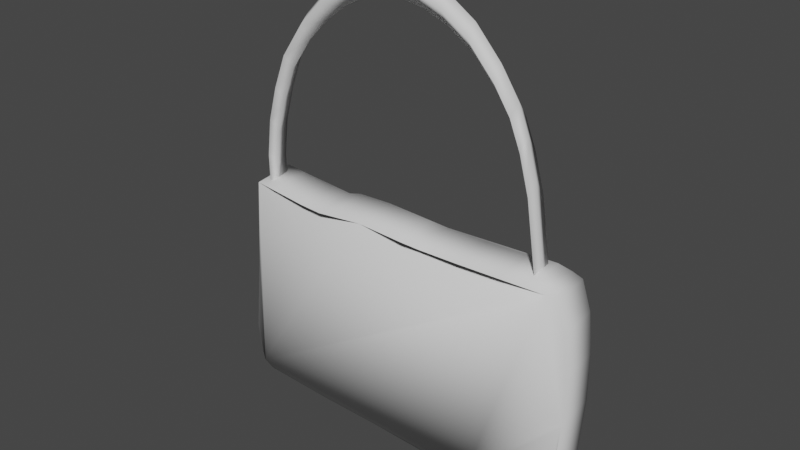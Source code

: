 # Source: handbag.blend  (saved by Blender 2.80.75; exported with 4.5.12 LTS)
import bpy
from mathutils import Matrix  # noqa: F401  (used for matrix-valued properties, if any)

bpy.ops.wm.read_factory_settings(use_empty=True)
scene = bpy.context.scene
scene.name = 'Scene'

# ---- collections
col_collection = bpy.data.collections.new('Collection'); scene.collection.children.link(col_collection)

# ---- world
world_world = bpy.data.worlds.new('World'); scene.world = world_world
world_world.use_nodes = True; world_world.node_tree.nodes.clear()
_N = world_world.node_tree.nodes; _L = world_world.node_tree.links
n0 = _N.new('ShaderNodeOutputWorld'); n0.name = 'World Output'; n0.location = (300, 300)
n1 = _N.new('ShaderNodeBackground'); n1.name = 'Background'; n1.location = (10, 300)
n1.inputs[0].default_value = (0.05088, 0.05088, 0.05088, 1.0)
_L.new(n1.outputs[0], n0.inputs[0])
n0.is_active_output = True
world_world.color = (0.05088, 0.05088, 0.05088)
world_world.use_sun_shadow = False
world_world.sun_shadow_jitter_overblur = 0.0

# ---- meshes
me_cylinder = bpy.data.meshes.new('Cylinder')
me_cylinder.from_pydata([(-0.1314, 0.949, 1.034), (0.1828, 0.9409, 1.012), (0.4277, 0.917, 0.9945), (0.861, 0.8876, 0.9364), (0.8835, 0.8549, 0.9338), (0.894, 0.8017, 0.9272), (0.8865, 0.4454, 0.9901), (0.8715, 0.233, 1.008), (0.8466, 0.04869, 1.012), (0.8045, -0.08971, 1.002), (0.7767, -0.1306, 0.9595), (0.7342, -0.1678, 0.9169), (0.612, -0.1779, 0.8805), (0.4302, -0.1842, 0.8552), (0.2495, -0.1934, 0.8353), (0.179, -0.2135, 0.807), (-0.04722, -0.2232, 0.8096), (-0.2096, -0.2179, 0.8079), (-0.2657, -0.2068, 0.7983), (-0.3849, -0.2038, 0.8124), (-0.5963, -0.1974, 0.8522), (-0.7304, -0.1847, 0.8891), (-0.7476, -0.1608, 0.915), (-0.7616, -0.08953, 0.9377), (-0.7975, 0.04363, 0.9568), (-0.8202, 0.2454, 0.962), (-0.8469, 0.4162, 0.979), (-0.8663, 0.6599, 0.979), (-0.8773, 0.7943, 1.005), (-0.8838, 0.9003, 1.035), (-0.8682, 0.9587, 1.069), (-0.4827, 0.96, 1.052), (0.1823, 0.9127, 1.207), (-0.132, 0.9209, 1.229), (0.4272, 0.8888, 1.189), (0.8605, 0.8594, 1.131), (0.883, 0.8267, 1.129), (0.8935, 0.7735, 1.122), (0.886, 0.4172, 1.185), (0.871, 0.2048, 1.203), (0.8461, 0.0205, 1.207), (0.804, -0.1179, 1.196), (0.7761, -0.1588, 1.154), (0.7336, -0.196, 1.112), (0.6114, -0.2061, 1.075), (0.4297, -0.2124, 1.05), (0.249, -0.2216, 1.03), (0.1785, -0.2417, 1.002), (-0.04774, -0.2514, 1.004), (-0.2101, -0.2461, 1.003), (-0.2662, -0.235, 0.9931), (-0.3854, -0.232, 1.007), (-0.5969, -0.2256, 1.047), (-0.7309, -0.2129, 1.084), (-0.7481, -0.189, 1.11), (-0.7622, -0.1177, 1.132), (-0.798, 0.01543, 1.152), (-0.8207, 0.2172, 1.157), (-0.8474, 0.388, 1.174), (-0.8668, 0.6317, 1.174), (-0.8778, 0.7661, 1.2), (-0.8843, 0.8721, 1.23), (-0.8687, 0.9305, 1.264), (-0.4832, 0.9318, 1.246)], [], [(1, 2, 3, 4, 5, 6, 7, 8, 9, 10, 11, 12, 13, 14, 15, 16, 17, 18, 19, 20, 21, 22, 23, 24, 25, 26, 27, 28, 29, 30, 31, 0), (32, 33, 63, 62, 61, 60, 59, 58, 57, 56, 55, 54, 53, 52, 51, 50, 49, 48, 47, 46, 45, 44, 43, 42, 41, 40, 39, 38, 37, 36, 35, 34), (21, 20, 52, 53), (8, 7, 39, 40), (22, 21, 53, 54), (9, 8, 40, 41), (23, 22, 54, 55), (10, 9, 41, 42), (24, 23, 55, 56), (11, 10, 42, 43), (25, 24, 56, 57), (12, 11, 43, 44), (26, 25, 57, 58), (13, 12, 44, 45), (27, 26, 58, 59), (14, 13, 45, 46), (1, 0, 33, 32), (28, 27, 59, 60), (15, 14, 46, 47), (2, 1, 32, 34), (29, 28, 60, 61), (16, 15, 47, 48), (3, 2, 34, 35), (30, 29, 61, 62), (17, 16, 48, 49), (4, 3, 35, 36), (31, 30, 62, 63), (18, 17, 49, 50), (5, 4, 36, 37), (0, 31, 63, 33), (19, 18, 50, 51), (6, 5, 37, 38), (20, 19, 51, 52), (7, 6, 38, 39)])
me_cylinder.polygons.foreach_set('use_smooth', [True] * 34)
_uv = me_cylinder.uv_layers.new(name='UVMap')
_uv.uv.foreach_set('vector', [0.2968, 0.4854, 0.3418, 0.4717, 0.3833, 0.4496, 0.4197, 0.4197, 0.4496, 0.3833, 0.4717, 0.3418, 0.4854, 0.2968, 0.49, 0.25, 0.4854, 0.2032, 0.4717, 0.1582, 0.4496, 0.1167, 0.4197, 0.08029, 0.3833, 0.05045, 0.3418, 0.02827, 0.2968, 0.01461, 0.25, 0.01, 0.2032, 0.01461, 0.1582, 0.02827, 0.1167, 0.05045, 0.08029, 0.08029, 0.05045, 0.1167, 0.02827, 0.1582, 0.01461, 0.2032, 0.01, 0.25, 0.01461, 0.2968, 0.02827, 0.3418, 0.05045, 0.3833, 0.08029, 0.4197, 0.1167, 0.4496, 0.1582, 0.4717, 0.2032, 0.4854, 0.25, 0.49, 0.2968, 0.4854, 0.25, 0.49, 0.2032, 0.4854, 0.1582, 0.4717, 0.1167, 0.4496, 0.08029, 0.4197, 0.05045, 0.3833, 0.02827, 0.3418, 0.01461, 0.2968, 0.01, 0.25, 0.01461, 0.2032, 0.02827, 0.1582, 0.05045, 0.1167, 0.08029, 0.08029, 0.1167, 0.05045, 0.1582, 0.02827, 0.2032, 0.01461, 0.25, 0.01, 0.2968, 0.01461, 0.3418, 0.02827, 0.3833, 0.05045, 0.4197, 0.08029, 0.4496, 0.1167, 0.4717, 0.1582, 0.4854, 0.2032, 0.49, 0.25, 0.4854, 0.2968, 0.4717, 0.3418, 0.4496, 0.3833, 0.4197, 0.4197, 0.3833, 0.4496, 0.3418, 0.4717, 0.05045, 0.1167, 0.08029, 0.08029, 0.08029, 0.08029, 0.05045, 0.1167, 0.49, 0.25, 0.4854, 0.2968, 0.4854, 0.2968, 0.49, 0.25, 0.02827, 0.1582, 0.05045, 0.1167, 0.05045, 0.1167, 0.02827, 0.1582, 0.4854, 0.2032, 0.49, 0.25, 0.49, 0.25, 0.4854, 0.2032, 0.01461, 0.2032, 0.02827, 0.1582, 0.02827, 0.1582, 0.01461, 0.2032, 0.4717, 0.1582, 0.4854, 0.2032, 0.4854, 0.2032, 0.4717, 0.1582, 0.01, 0.25, 0.01461, 0.2032, 0.01461, 0.2032, 0.01, 0.25, 0.4496, 0.1167, 0.4717, 0.1582, 0.4717, 0.1582, 0.4496, 0.1167, 0.01461, 0.2968, 0.01, 0.25, 0.01, 0.25, 0.01461, 0.2968, 0.4197, 0.08029, 0.4496, 0.1167, 0.4496, 0.1167, 0.4197, 0.08029, 0.02827, 0.3418, 0.01461, 0.2968, 0.01461, 0.2968, 0.02827, 0.3418, 0.3833, 0.05045, 0.4197, 0.08029, 0.4197, 0.08029, 0.3833, 0.05045, 0.05045, 0.3833, 0.02827, 0.3418, 0.02827, 0.3418, 0.05045, 0.3833, 0.3418, 0.02827, 0.3833, 0.05045, 0.3833, 0.05045, 0.3418, 0.02827, 0.2968, 0.4854, 0.25, 0.49, 0.25, 0.49, 0.2968, 0.4854, 0.08029, 0.4197, 0.05045, 0.3833, 0.05045, 0.3833, 0.08029, 0.4197, 0.2968, 0.01461, 0.3418, 0.02827, 0.3418, 0.02827, 0.2968, 0.01461, 0.3418, 0.4717, 0.2968, 0.4854, 0.2968, 0.4854, 0.3418, 0.4717, 0.1167, 0.4496, 0.08029, 0.4197, 0.08029, 0.4197, 0.1167, 0.4496, 0.25, 0.01, 0.2968, 0.01461, 0.2968, 0.01461, 0.25, 0.01, 0.3833, 0.4496, 0.3418, 0.4717, 0.3418, 0.4717, 0.3833, 0.4496, 0.1582, 0.4717, 0.1167, 0.4496, 0.1167, 0.4496, 0.1582, 0.4717, 0.2032, 0.01461, 0.25, 0.01, 0.25, 0.01, 0.2032, 0.01461, 0.4197, 0.4197, 0.3833, 0.4496, 0.3833, 0.4496, 0.4197, 0.4197, 0.2032, 0.4854, 0.1582, 0.4717, 0.1582, 0.4717, 0.2032, 0.4854, 0.1582, 0.02827, 0.2032, 0.01461, 0.2032, 0.01461, 0.1582, 0.02827, 0.4496, 0.3833, 0.4197, 0.4197, 0.4197, 0.4197, 0.4496, 0.3833, 0.25, 0.49, 0.2032, 0.4854, 0.2032, 0.4854, 0.25, 0.49, 0.1167, 0.05045, 0.1582, 0.02827, 0.1582, 0.02827, 0.1167, 0.05045, 0.4717, 0.3418, 0.4496, 0.3833, 0.4496, 0.3833, 0.4717, 0.3418, 0.08029, 0.08029, 0.1167, 0.05045, 0.1167, 0.05045, 0.08029, 0.08029, 0.4854, 0.2968, 0.4717, 0.3418, 0.4717, 0.3418, 0.4854, 0.2968])
me_cylinder.use_remesh_preserve_volume = False
me_cylinder.use_remesh_preserve_attributes = False
me_cylinder.use_mirror_vertex_groups = False
me_cylinder.update()
me_cylinder_001 = bpy.data.meshes.new('Cylinder.001')
me_cylinder_001.from_pydata([(1.008, -0.1617, 1.01), (0.9616, -0.4795, 0.9538), (0.8899, -0.6206, 0.9534), (0.8672, -0.749, 0.8847), (0.746, -0.8531, 0.8829), (0.5661, -0.9633, 0.8858), (0.3798, -1.033, 0.8869), (0.2037, -1.073, 0.8862), (0.02076, -1.091, 0.8862), (-0.1621, -1.073, 0.8862), (-0.3469, -1.024, 0.8872), (-0.5088, -0.9508, 0.8896), (-0.6572, -0.8634, 0.8951), (-0.8058, -0.7357, 0.8983), (-0.8924, -0.6016, 0.9035), (-0.9574, -0.4661, 0.9111), (-0.9859, -0.3196, 0.9162), (-0.9984, -0.175, 0.9352), (1.016, -0.1013, 1.067), (0.9698, -0.4192, 1.011), (0.8981, -0.5602, 1.01), (0.8754, -0.6887, 0.9416), (0.7542, -0.7928, 0.9398), (0.5743, -0.903, 0.9427), (0.388, -0.9729, 0.9439), (0.2119, -1.013, 0.9431), (0.02895, -1.031, 0.9431), (-0.154, -1.013, 0.9431), (-0.3387, -0.9638, 0.9441), (-0.5006, -0.8905, 0.9466), (-0.649, -0.8031, 0.9521), (-0.7976, -0.6754, 0.9552), (-0.8843, -0.5413, 0.9604), (-0.9492, -0.4057, 0.968), (-0.9777, -0.2593, 0.9732), (-0.9902, -0.1146, 0.9922), (0.9665, -0.4363, 0.888), (1.012, -0.1184, 0.9438), (0.8949, -0.5773, 0.8876), (0.8721, -0.7058, 0.8189), (0.7509, -0.8099, 0.8171), (0.571, -0.9201, 0.8201), (0.3847, -0.99, 0.8212), (0.2086, -1.03, 0.8204), (0.02566, -1.048, 0.8204), (-0.1572, -1.03, 0.8204), (-0.342, -0.9809, 0.8214), (-0.5039, -0.9076, 0.8239), (-0.6523, -0.8202, 0.8294), (-0.8009, -0.6925, 0.8325), (-0.8875, -0.5584, 0.8377), (-0.9525, -0.4229, 0.8453), (-0.981, -0.2764, 0.8505), (-0.9935, -0.1317, 0.8695), (0.9747, -0.3759, 0.9449), (1.021, -0.05806, 1.001), (0.903, -0.517, 0.9445), (0.8803, -0.6454, 0.8759), (0.7591, -0.7495, 0.8741), (0.5792, -0.8597, 0.877), (0.3929, -0.9296, 0.8781), (0.2168, -0.9694, 0.8774), (0.03385, -0.9874, 0.8774), (-0.1491, -0.9694, 0.8774), (-0.3338, -0.9206, 0.8784), (-0.4957, -0.8472, 0.8808), (-0.6441, -0.7598, 0.8863), (-0.7927, -0.6321, 0.8895), (-0.8793, -0.498, 0.8946), (-0.9443, -0.3625, 0.9023), (-0.9728, -0.216, 0.9074), (-0.9853, -0.07135, 0.9264)], [], [(9, 27, 26, 8), (10, 28, 27, 9), (11, 29, 28, 10), (12, 30, 29, 11), (13, 31, 30, 12), (14, 32, 31, 13), (1, 19, 18, 0), (15, 33, 32, 14), (2, 20, 19, 1), (16, 34, 33, 15), (3, 21, 20, 2), (17, 35, 34, 16), (4, 22, 21, 3), (5, 23, 22, 4), (6, 24, 23, 5), (7, 25, 24, 6), (8, 26, 25, 7), (45, 44, 62, 63), (46, 45, 63, 64), (47, 46, 64, 65), (48, 47, 65, 66), (49, 48, 66, 67), (50, 49, 67, 68), (36, 37, 55, 54), (51, 50, 68, 69), (38, 36, 54, 56), (52, 51, 69, 70), (39, 38, 56, 57), (53, 52, 70, 71), (40, 39, 57, 58), (41, 40, 58, 59), (42, 41, 59, 60), (43, 42, 60, 61), (44, 43, 61, 62), (12, 11, 47, 48), (26, 27, 63, 62), (13, 12, 48, 49), (27, 28, 64, 63), (14, 13, 49, 50), (0, 18, 55, 37), (1, 0, 37, 36), (28, 29, 65, 64), (15, 14, 50, 51), (2, 1, 36, 38), (29, 30, 66, 65), (16, 15, 51, 52), (3, 2, 38, 39), (30, 31, 67, 66), (17, 16, 52, 53), (4, 3, 39, 40), (31, 32, 68, 67), (18, 19, 54, 55), (5, 4, 40, 41), (32, 33, 69, 68), (19, 20, 56, 54), (6, 5, 41, 42), (33, 34, 70, 69), (20, 21, 57, 56), (7, 6, 42, 43), (34, 35, 71, 70), (21, 22, 58, 57), (35, 17, 53, 71), (8, 7, 43, 44), (22, 23, 59, 58), (9, 8, 44, 45), (23, 24, 60, 59), (10, 9, 45, 46), (24, 25, 61, 60), (11, 10, 46, 47), (25, 26, 62, 61)])
me_cylinder_001.polygons.foreach_set('use_smooth', [True] * 70)
_uv = me_cylinder_001.uv_layers.new(name='UVMap')
_uv.uv.foreach_set('vector', [0.0, 0.0, 0.0, 0.0, 0.0, 0.0, 0.0, 0.0, 0.0, 0.0, 0.0, 0.0, 0.0, 0.0, 0.0, 0.0, 0.0, 0.0, 0.0, 0.0, 0.0, 0.0, 0.0, 0.0, 0.0, 0.0, 0.0, 0.0, 0.0, 0.0, 0.0, 0.0, 0.0, 0.0, 0.0, 0.0, 0.0, 0.0, 0.0, 0.0, 0.0, 0.0, 0.0, 0.0, 0.0, 0.0, 0.0, 0.0, 0.0, 0.0, 0.0, 0.0, 0.0, 0.0, 0.0, 0.0, 0.0, 0.0, 0.0, 0.0, 0.0, 0.0, 0.0, 0.0, 0.0, 0.0, 0.0, 0.0, 0.0, 0.0, 0.0, 0.0, 0.0, 0.0, 0.0, 0.0, 0.0, 0.0, 0.0, 0.0, 0.0, 0.0, 0.0, 0.0, 0.0, 0.0, 0.0, 0.0, 0.0, 0.0, 0.0, 0.0, 0.0, 0.0, 0.0, 0.0, 0.0, 0.0, 0.0, 0.0, 0.0, 0.0, 0.0, 0.0, 0.0, 0.0, 0.0, 0.0, 0.0, 0.0, 0.0, 0.0, 0.0, 0.0, 0.0, 0.0, 0.0, 0.0, 0.0, 0.0, 0.0, 0.0, 0.0, 0.0, 0.0, 0.0, 0.0, 0.0, 0.0, 0.0, 0.0, 0.0, 0.0, 0.0, 0.0, 0.0, 0.0, 0.0, 0.0, 0.0, 0.0, 0.0, 0.0, 0.0, 0.0, 0.0, 0.0, 0.0, 0.0, 0.0, 0.0, 0.0, 0.0, 0.0, 0.0, 0.0, 0.0, 0.0, 0.0, 0.0, 0.0, 0.0, 0.0, 0.0, 0.0, 0.0, 0.0, 0.0, 0.0, 0.0, 0.0, 0.0, 0.0, 0.0, 0.0, 0.0, 0.0, 0.0, 0.0, 0.0, 0.0, 0.0, 0.0, 0.0, 0.0, 0.0, 0.0, 0.0, 0.0, 0.0, 0.0, 0.0, 0.0, 0.0, 0.0, 0.0, 0.0, 0.0, 0.0, 0.0, 0.0, 0.0, 0.0, 0.0, 0.0, 0.0, 0.0, 0.0, 0.0, 0.0, 0.0, 0.0, 0.0, 0.0, 0.0, 0.0, 0.0, 0.0, 0.0, 0.0, 0.0, 0.0, 0.0, 0.0, 0.0, 0.0, 0.0, 0.0, 0.0, 0.0, 0.0, 0.0, 0.0, 0.0, 0.0, 0.0, 0.0, 0.0, 0.0, 0.0, 0.0, 0.0, 0.0, 0.0, 0.0, 0.0, 0.0, 0.0, 0.0, 0.0, 0.0, 0.0, 0.0, 0.0, 0.0, 0.0, 0.0, 0.0, 0.0, 0.0, 0.0, 0.0, 0.0, 0.0, 0.0, 0.0, 0.0, 0.0, 0.0, 0.0, 0.0, 0.0, 0.0, 0.0, 0.0, 0.0, 0.0, 0.0, 0.0, 0.0, 0.0, 0.0, 0.0, 0.0, 0.0, 0.0, 0.0, 0.0, 0.0, 0.0, 0.0, 0.0, 0.0, 0.0, 0.0, 0.0, 0.0, 0.0, 0.0, 0.0, 0.0, 0.0, 0.0, 0.0, 0.0, 0.0, 0.0, 0.0, 0.0, 0.0, 0.0, 0.0, 0.0, 0.0, 0.0, 0.0, 0.0, 0.0, 0.0, 0.0, 0.0, 0.0, 0.0, 0.0, 0.0, 0.0, 0.0, 0.0, 0.0, 0.0, 0.0, 0.0, 0.0, 0.0, 0.0, 0.0, 0.0, 0.0, 0.0, 0.0, 0.0, 0.0, 0.0, 0.0, 0.0, 0.0, 0.0, 0.0, 0.0, 0.0, 0.0, 0.0, 0.0, 0.0, 0.0, 0.0, 0.0, 0.0, 0.0, 0.0, 0.0, 0.0, 0.0, 0.0, 0.0, 0.0, 0.0, 0.0, 0.0, 0.0, 0.0, 0.0, 0.0, 0.0, 0.0, 0.0, 0.0, 0.0, 0.0, 0.0, 0.0, 0.0, 0.0, 0.0, 0.0, 0.0, 0.0, 0.0, 0.0, 0.0, 0.0, 0.0, 0.0, 0.0, 0.0, 0.0, 0.0, 0.0, 0.0, 0.0, 0.0, 0.0, 0.0, 0.0, 0.0, 0.0, 0.0, 0.0, 0.0, 0.0, 0.0, 0.0, 0.0, 0.0, 0.0, 0.0, 0.0, 0.0, 0.0, 0.0, 0.0, 0.0, 0.0, 0.0, 0.0, 0.0, 0.0, 0.0, 0.0, 0.0, 0.0, 0.0, 0.0, 0.0, 0.0, 0.0, 0.0, 0.0, 0.0, 0.0, 0.0, 0.0, 0.0, 0.0, 0.0, 0.0, 0.0, 0.0, 0.0, 0.0, 0.0, 0.0, 0.0, 0.0, 0.0, 0.0, 0.0, 0.0, 0.0, 0.0, 0.0, 0.0, 0.0, 0.0, 0.0, 0.0, 0.0, 0.0, 0.0, 0.0, 0.0, 0.0, 0.0, 0.0, 0.0, 0.0, 0.0, 0.0, 0.0, 0.0, 0.0, 0.0, 0.0, 0.0, 0.0, 0.0, 0.0, 0.0, 0.0, 0.0, 0.0, 0.0, 0.0, 0.0, 0.0, 0.0, 0.0, 0.0, 0.0, 0.0, 0.0, 0.0, 0.0, 0.0, 0.0, 0.0, 0.0, 0.0, 0.0, 0.0, 0.0, 0.0, 0.0, 0.0, 0.0, 0.0, 0.0, 0.0, 0.0, 0.0, 0.0, 0.0, 0.0, 0.0, 0.0, 0.0, 0.0, 0.0, 0.0, 0.0, 0.0, 0.0, 0.0, 0.0, 0.0, 0.0, 0.0, 0.0, 0.0, 0.0, 0.0, 0.0, 0.0, 0.0, 0.0, 0.0, 0.0, 0.0, 0.0, 0.0, 0.0, 0.0, 0.0, 0.0, 0.0, 0.0, 0.0, 0.0, 0.0, 0.0])
me_cylinder_001.use_remesh_preserve_volume = False
me_cylinder_001.use_remesh_preserve_attributes = False
me_cylinder_001.use_mirror_vertex_groups = False
me_cylinder_001.update()

# ---- objects
ob_cylinder = bpy.data.objects.new('Cylinder', me_cylinder)
ob_cylinder_001 = bpy.data.objects.new('Cylinder.001', me_cylinder_001)

# ---- transforms, parenting, visibility, modifiers, constraints
ob_cylinder.location = (0.0, -1.379, 0.0)
ob_cylinder.rotation_euler = (-1.605, -0.0, 0.0)
ob_cylinder.scale = (1.293, 1.293, 1.293)
ob_cylinder.lineart.crease_threshold = 0.0
ob_cylinder_001.location = (0.006028, -1.15, -0.006337)
ob_cylinder_001.rotation_euler = (-1.605, -0.0, 0.0)
ob_cylinder_001.scale = (0.9002, 1.525, 1.111)
ob_cylinder_001.lineart.crease_threshold = 0.0

# ---- collection membership
col_collection.objects.link(ob_cylinder)
col_collection.objects.link(ob_cylinder_001)

# ---- scene / render settings (as saved in the file)
scene.frame_start = 1; scene.frame_end = 250; scene.frame_set(0)
scene.render.engine = 'BLENDER_EEVEE_NEXT'
scene.cycles.use_denoising = False
scene.cycles.samples = 128
scene.cycles.sampling_pattern = 'TABULATED_SOBOL'
scene.cycles.use_adaptive_sampling = False
scene.cycles.use_light_tree = False
scene.view_settings.view_transform = 'Filmic'
bpy.context.view_layer.update()

# ---- added for rendering (the .blend has no active camera and no usable light): camera, sun
cam_auto = bpy.data.cameras.new('AutoCamera')
cam_auto.lens = 50.0
cam_auto.sensor_width = 36.0
cam_auto.clip_end = 1000.0
ob_auto_camera = bpy.data.objects.new('AutoCamera', cam_auto)
scene.collection.objects.link(ob_auto_camera)
ob_auto_camera.location = (3.49848, -4.2533, 2.95867)
ob_auto_camera.rotation_euler = (1.09748, -7.21219e-08, 0.694738)
scene.camera = ob_auto_camera
light_auto_sun = bpy.data.lights.new('AutoSun', 'SUN')
light_auto_sun.energy = 3.0
light_auto_sun.angle = 0.0523599
ob_auto_sun = bpy.data.objects.new('AutoSun', light_auto_sun)
scene.collection.objects.link(ob_auto_sun)
ob_auto_sun.rotation_euler = (0.872665, 0.174533, 0.523599)
bpy.context.view_layer.update()
